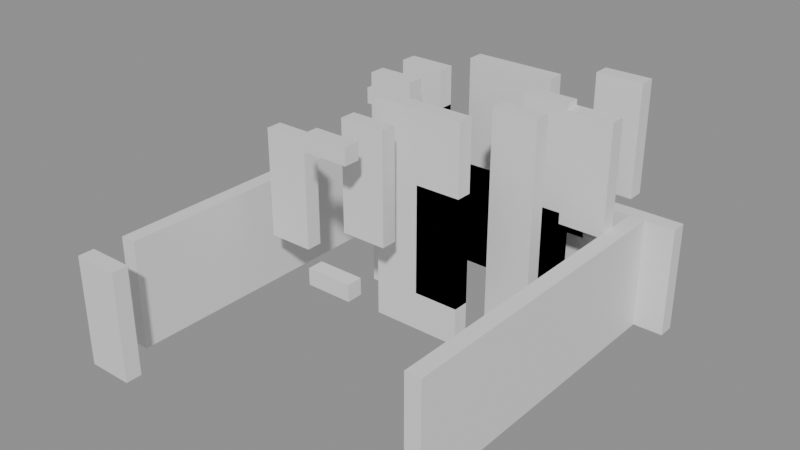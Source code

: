 # Source: building_lego.blend  (saved by Blender 5.0.119; exported with 4.5.12 LTS)
import bpy
from mathutils import Matrix  # noqa: F401  (used for matrix-valued properties, if any)

bpy.ops.wm.read_factory_settings(use_empty=True)
scene = bpy.context.scene
scene.name = 'Scene'

# ---- collections
col_01_paredes_externas = bpy.data.collections.new('01_Paredes_Externas'); scene.collection.children.link(col_01_paredes_externas)
col_02_paredes_internas = bpy.data.collections.new('02_Paredes_Internas'); scene.collection.children.link(col_02_paredes_internas)

# ---- materials (node trees are filled in below, after node groups)
mat_mat_parede_externa = bpy.data.materials.new('Mat_Parede_Externa')
mat_mat_parede_interna = bpy.data.materials.new('Mat_Parede_Interna')

# ---- material node trees
mat_mat_parede_externa.use_nodes = True; mat_mat_parede_externa.node_tree.nodes.clear()
_N = mat_mat_parede_externa.node_tree.nodes; _L = mat_mat_parede_externa.node_tree.links
n0 = _N.new('ShaderNodeBsdfPrincipled'); n0.name = 'BSDF - Pré-fundamentado'; n0.location = (-200, 100)
n1 = _N.new('ShaderNodeOutputMaterial'); n1.name = 'Saída de material'; n1.location = (200, 100)
_L.new(n0.outputs[0], n1.inputs[0])
n1.is_active_output = True
mat_mat_parede_interna.use_nodes = True; mat_mat_parede_interna.node_tree.nodes.clear()
_N = mat_mat_parede_interna.node_tree.nodes; _L = mat_mat_parede_interna.node_tree.links
n0 = _N.new('ShaderNodeBsdfPrincipled'); n0.name = 'BSDF - Pré-fundamentado'; n0.location = (-200, 100)
n1 = _N.new('ShaderNodeOutputMaterial'); n1.name = 'Saída de material'; n1.location = (200, 100)
_L.new(n0.outputs[0], n1.inputs[0])
n1.is_active_output = True

# ---- meshes
me_bloco_stone_wall_4440_2390_z0 = bpy.data.meshes.new('Bloco_stone_wall_4440_2390_z0')
me_bloco_stone_wall_4440_2390_z0.from_pydata([(-0.5, -0.175, -1.2), (0.5, -0.175, -1.2), (0.5, 0.175, -1.2), (-0.5, 0.175, -1.2), (-0.5, -0.175, 1.2), (0.5, -0.175, 1.2), (0.5, 0.175, 1.2), (-0.5, 0.175, 1.2)], [], [(0, 1, 2, 3), (4, 7, 6, 5), (0, 4, 5, 1), (2, 6, 7, 3), (0, 3, 7, 4), (1, 5, 6, 2)])
me_bloco_stone_wall_4440_2390_z0.materials.append(mat_mat_parede_externa)
me_bloco_stone_wall_4440_2390_z0.update()
me_bloco_stone_wall_4441_2398_z0 = bpy.data.meshes.new('Bloco_stone_wall_4441_2398_z0')
me_bloco_stone_wall_4441_2398_z0.from_pydata([(-0.5, -0.175, -1.2), (0.5, -0.175, -1.2), (0.5, 0.175, -1.2), (-0.5, 0.175, -1.2), (-0.5, -0.175, 1.2), (0.5, -0.175, 1.2), (0.5, 0.175, 1.2), (-0.5, 0.175, 1.2)], [], [(0, 1, 2, 3), (4, 7, 6, 5), (0, 4, 5, 1), (2, 6, 7, 3), (0, 3, 7, 4), (1, 5, 6, 2)])
me_bloco_stone_wall_4441_2398_z0.materials.append(mat_mat_parede_externa)
me_bloco_stone_wall_4441_2398_z0.update()
me_bloco_stone_wall_4442_2398_z0 = bpy.data.meshes.new('Bloco_stone_wall_4442_2398_z0')
me_bloco_stone_wall_4442_2398_z0.from_pydata([(-0.5, -0.175, -1.2), (0.5, -0.175, -1.2), (0.5, 0.175, -1.2), (-0.5, 0.175, -1.2), (-0.5, -0.175, 1.2), (0.5, -0.175, 1.2), (0.5, 0.175, 1.2), (-0.5, 0.175, 1.2)], [], [(0, 1, 2, 3), (4, 7, 6, 5), (0, 4, 5, 1), (2, 6, 7, 3), (0, 3, 7, 4), (1, 5, 6, 2)])
me_bloco_stone_wall_4442_2398_z0.materials.append(mat_mat_parede_externa)
me_bloco_stone_wall_4442_2398_z0.update()
me_bloco_stone_wall_4443_2398_z0 = bpy.data.meshes.new('Bloco_stone_wall_4443_2398_z0')
me_bloco_stone_wall_4443_2398_z0.from_pydata([(-0.5, -0.175, -1.2), (0.5, -0.175, -1.2), (0.5, 0.175, -1.2), (-0.5, 0.175, -1.2), (-0.5, -0.175, 1.2), (0.5, -0.175, 1.2), (0.5, 0.175, 1.2), (-0.5, 0.175, 1.2)], [], [(0, 1, 2, 3), (4, 7, 6, 5), (0, 4, 5, 1), (2, 6, 7, 3), (0, 3, 7, 4), (1, 5, 6, 2)])
me_bloco_stone_wall_4443_2398_z0.materials.append(mat_mat_parede_externa)
me_bloco_stone_wall_4443_2398_z0.update()
me_bloco_jungle_wall_4443_2398_z0 = bpy.data.meshes.new('Bloco_jungle_wall_4443_2398_z0')
me_bloco_jungle_wall_4443_2398_z0.from_pydata([(-0.5, -0.175, -1.2), (0.5, -0.175, -1.2), (0.5, 0.175, -1.2), (-0.5, 0.175, -1.2), (-0.5, -0.175, 1.2), (0.5, -0.175, 1.2), (0.5, 0.175, 1.2), (-0.5, 0.175, 1.2)], [], [(0, 1, 2, 3), (4, 7, 6, 5), (0, 4, 5, 1), (2, 6, 7, 3), (0, 3, 7, 4), (1, 5, 6, 2)])
me_bloco_jungle_wall_4443_2398_z0.materials.append(mat_mat_parede_externa)
me_bloco_jungle_wall_4443_2398_z0.update()
me_bloco_jungle_wall_4443_2398_z20 = bpy.data.meshes.new('Bloco_jungle_wall_4443_2398_z20')
me_bloco_jungle_wall_4443_2398_z20.from_pydata([(-0.5, -0.175, -1.2), (0.5, -0.175, -1.2), (0.5, 0.175, -1.2), (-0.5, 0.175, -1.2), (-0.5, -0.175, 1.2), (0.5, -0.175, 1.2), (0.5, 0.175, 1.2), (-0.5, 0.175, 1.2)], [], [(0, 1, 2, 3), (4, 7, 6, 5), (0, 4, 5, 1), (2, 6, 7, 3), (0, 3, 7, 4), (1, 5, 6, 2)])
me_bloco_jungle_wall_4443_2398_z20.materials.append(mat_mat_parede_externa)
me_bloco_jungle_wall_4443_2398_z20.update()
me_bloco_stone_wall_4444_2398_z0 = bpy.data.meshes.new('Bloco_stone_wall_4444_2398_z0')
me_bloco_stone_wall_4444_2398_z0.from_pydata([(-0.5, -0.175, -1.2), (0.5, -0.175, -1.2), (0.5, 0.175, -1.2), (-0.5, 0.175, -1.2), (-0.5, -0.175, 1.2), (0.5, -0.175, 1.2), (0.5, 0.175, 1.2), (-0.5, 0.175, 1.2)], [], [(0, 1, 2, 3), (4, 7, 6, 5), (0, 4, 5, 1), (2, 6, 7, 3), (0, 3, 7, 4), (1, 5, 6, 2)])
me_bloco_stone_wall_4444_2398_z0.materials.append(mat_mat_parede_externa)
me_bloco_stone_wall_4444_2398_z0.update()
me_bloco_jungle_wall_4444_2398_z0 = bpy.data.meshes.new('Bloco_jungle_wall_4444_2398_z0')
me_bloco_jungle_wall_4444_2398_z0.from_pydata([(-0.5, -0.175, -1.2), (0.5, -0.175, -1.2), (0.5, 0.175, -1.2), (-0.5, 0.175, -1.2), (-0.5, -0.175, 1.2), (0.5, -0.175, 1.2), (0.5, 0.175, 1.2), (-0.5, 0.175, 1.2)], [], [(0, 1, 2, 3), (4, 7, 6, 5), (0, 4, 5, 1), (2, 6, 7, 3), (0, 3, 7, 4), (1, 5, 6, 2)])
me_bloco_jungle_wall_4444_2398_z0.materials.append(mat_mat_parede_externa)
me_bloco_jungle_wall_4444_2398_z0.update()
me_bloco_jungle_wall_4444_2398_z20 = bpy.data.meshes.new('Bloco_jungle_wall_4444_2398_z20')
me_bloco_jungle_wall_4444_2398_z20.from_pydata([(-0.5, -0.175, -1.2), (0.5, -0.175, -1.2), (0.5, 0.175, -1.2), (-0.5, 0.175, -1.2), (-0.5, -0.175, 1.2), (0.5, -0.175, 1.2), (0.5, 0.175, 1.2), (-0.5, 0.175, 1.2)], [], [(0, 1, 2, 3), (4, 7, 6, 5), (0, 4, 5, 1), (2, 6, 7, 3), (0, 3, 7, 4), (1, 5, 6, 2)])
me_bloco_jungle_wall_4444_2398_z20.materials.append(mat_mat_parede_externa)
me_bloco_jungle_wall_4444_2398_z20.update()
me_bloco_stone_wall_4445_2398_z0 = bpy.data.meshes.new('Bloco_stone_wall_4445_2398_z0')
me_bloco_stone_wall_4445_2398_z0.from_pydata([(-0.5, -0.175, -1.2), (0.5, -0.175, -1.2), (0.5, 0.175, -1.2), (-0.5, 0.175, -1.2), (-0.5, -0.175, 1.2), (0.5, -0.175, 1.2), (0.5, 0.175, 1.2), (-0.5, 0.175, 1.2)], [], [(0, 1, 2, 3), (4, 7, 6, 5), (0, 4, 5, 1), (2, 6, 7, 3), (0, 3, 7, 4), (1, 5, 6, 2)])
me_bloco_stone_wall_4445_2398_z0.materials.append(mat_mat_parede_externa)
me_bloco_stone_wall_4445_2398_z0.update()
me_bloco_stone_post_4445_2398_z13 = bpy.data.meshes.new('Bloco_stone_post_4445_2398_z13')
me_bloco_stone_post_4445_2398_z13.from_pydata([(-0.5, -0.175, -1.2), (0.5, -0.175, -1.2), (0.5, 0.175, -1.2), (-0.5, 0.175, -1.2), (-0.5, -0.175, 1.2), (0.5, -0.175, 1.2), (0.5, 0.175, 1.2), (-0.5, 0.175, 1.2)], [], [(0, 1, 2, 3), (4, 7, 6, 5), (0, 4, 5, 1), (2, 6, 7, 3), (0, 3, 7, 4), (1, 5, 6, 2)])
me_bloco_stone_post_4445_2398_z13.materials.append(mat_mat_parede_externa)
me_bloco_stone_post_4445_2398_z13.update()
me_bloco_stone_wall_4446_2398_z0 = bpy.data.meshes.new('Bloco_stone_wall_4446_2398_z0')
me_bloco_stone_wall_4446_2398_z0.from_pydata([(-0.5, -0.175, -1.2), (0.5, -0.175, -1.2), (0.5, 0.175, -1.2), (-0.5, 0.175, -1.2), (-0.5, -0.175, 1.2), (0.5, -0.175, 1.2), (0.5, 0.175, 1.2), (-0.5, 0.175, 1.2)], [], [(0, 1, 2, 3), (4, 7, 6, 5), (0, 4, 5, 1), (2, 6, 7, 3), (0, 3, 7, 4), (1, 5, 6, 2)])
me_bloco_stone_wall_4446_2398_z0.materials.append(mat_mat_parede_externa)
me_bloco_stone_wall_4446_2398_z0.update()
me_bloco_stone_arch_4446_2398_z23 = bpy.data.meshes.new('Bloco_stone_arch_4446_2398_z23')
me_bloco_stone_arch_4446_2398_z23.from_pydata([(-0.5, -0.175, -1.2), (0.5, -0.175, -1.2), (0.5, 0.175, -1.2), (-0.5, 0.175, -1.2), (-0.5, -0.175, 1.2), (0.5, -0.175, 1.2), (0.5, 0.175, 1.2), (-0.5, 0.175, 1.2)], [], [(0, 1, 2, 3), (4, 7, 6, 5), (0, 4, 5, 1), (2, 6, 7, 3), (0, 3, 7, 4), (1, 5, 6, 2)])
me_bloco_stone_arch_4446_2398_z23.materials.append(mat_mat_parede_externa)
me_bloco_stone_arch_4446_2398_z23.update()
me_bloco_stone_wall_4447_2398_z0 = bpy.data.meshes.new('Bloco_stone_wall_4447_2398_z0')
me_bloco_stone_wall_4447_2398_z0.from_pydata([(-0.5, -0.175, -1.2), (0.5, -0.175, -1.2), (0.5, 0.175, -1.2), (-0.5, 0.175, -1.2), (-0.5, -0.175, 1.2), (0.5, -0.175, 1.2), (0.5, 0.175, 1.2), (-0.5, 0.175, 1.2)], [], [(0, 1, 2, 3), (4, 7, 6, 5), (0, 4, 5, 1), (2, 6, 7, 3), (0, 3, 7, 4), (1, 5, 6, 2)])
me_bloco_stone_wall_4447_2398_z0.materials.append(mat_mat_parede_externa)
me_bloco_stone_wall_4447_2398_z0.update()
me_bloco_stone_wall_4440_2391_z0 = bpy.data.meshes.new('Bloco_stone_wall_4440_2391_z0')
me_bloco_stone_wall_4440_2391_z0.from_pydata([(-0.175, -0.5, -1.2), (0.175, -0.5, -1.2), (0.175, 0.5, -1.2), (-0.175, 0.5, -1.2), (-0.175, -0.5, 1.2), (0.175, -0.5, 1.2), (0.175, 0.5, 1.2), (-0.175, 0.5, 1.2)], [], [(0, 1, 2, 3), (4, 7, 6, 5), (0, 4, 5, 1), (2, 6, 7, 3), (0, 3, 7, 4), (1, 5, 6, 2)])
me_bloco_stone_wall_4440_2391_z0.materials.append(mat_mat_parede_externa)
me_bloco_stone_wall_4440_2391_z0.update()
me_bloco_stone_wall_4440_2392_z0 = bpy.data.meshes.new('Bloco_stone_wall_4440_2392_z0')
me_bloco_stone_wall_4440_2392_z0.from_pydata([(-0.175, -0.5, -1.2), (0.175, -0.5, -1.2), (0.175, 0.5, -1.2), (-0.175, 0.5, -1.2), (-0.175, -0.5, 1.2), (0.175, -0.5, 1.2), (0.175, 0.5, 1.2), (-0.175, 0.5, 1.2)], [], [(0, 1, 2, 3), (4, 7, 6, 5), (0, 4, 5, 1), (2, 6, 7, 3), (0, 3, 7, 4), (1, 5, 6, 2)])
me_bloco_stone_wall_4440_2392_z0.materials.append(mat_mat_parede_externa)
me_bloco_stone_wall_4440_2392_z0.update()
me_bloco_stone_wall_4440_2393_z0 = bpy.data.meshes.new('Bloco_stone_wall_4440_2393_z0')
me_bloco_stone_wall_4440_2393_z0.from_pydata([(-0.175, -0.5, -1.2), (0.175, -0.5, -1.2), (0.175, 0.5, -1.2), (-0.175, 0.5, -1.2), (-0.175, -0.5, 1.2), (0.175, -0.5, 1.2), (0.175, 0.5, 1.2), (-0.175, 0.5, 1.2)], [], [(0, 1, 2, 3), (4, 7, 6, 5), (0, 4, 5, 1), (2, 6, 7, 3), (0, 3, 7, 4), (1, 5, 6, 2)])
me_bloco_stone_wall_4440_2393_z0.materials.append(mat_mat_parede_externa)
me_bloco_stone_wall_4440_2393_z0.update()
me_bloco_stone_wall_4440_2394_z0 = bpy.data.meshes.new('Bloco_stone_wall_4440_2394_z0')
me_bloco_stone_wall_4440_2394_z0.from_pydata([(-0.175, -0.5, -1.2), (0.175, -0.5, -1.2), (0.175, 0.5, -1.2), (-0.175, 0.5, -1.2), (-0.175, -0.5, 1.2), (0.175, -0.5, 1.2), (0.175, 0.5, 1.2), (-0.175, 0.5, 1.2)], [], [(0, 1, 2, 3), (4, 7, 6, 5), (0, 4, 5, 1), (2, 6, 7, 3), (0, 3, 7, 4), (1, 5, 6, 2)])
me_bloco_stone_wall_4440_2394_z0.materials.append(mat_mat_parede_externa)
me_bloco_stone_wall_4440_2394_z0.update()
me_bloco_stone_wall_4440_2395_z0 = bpy.data.meshes.new('Bloco_stone_wall_4440_2395_z0')
me_bloco_stone_wall_4440_2395_z0.from_pydata([(-0.175, -0.5, -1.2), (0.175, -0.5, -1.2), (0.175, 0.5, -1.2), (-0.175, 0.5, -1.2), (-0.175, -0.5, 1.2), (0.175, -0.5, 1.2), (0.175, 0.5, 1.2), (-0.175, 0.5, 1.2)], [], [(0, 1, 2, 3), (4, 7, 6, 5), (0, 4, 5, 1), (2, 6, 7, 3), (0, 3, 7, 4), (1, 5, 6, 2)])
me_bloco_stone_wall_4440_2395_z0.materials.append(mat_mat_parede_externa)
me_bloco_stone_wall_4440_2395_z0.update()
me_bloco_stone_wall_4440_2396_z0 = bpy.data.meshes.new('Bloco_stone_wall_4440_2396_z0')
me_bloco_stone_wall_4440_2396_z0.from_pydata([(-0.175, -0.5, -1.2), (0.175, -0.5, -1.2), (0.175, 0.5, -1.2), (-0.175, 0.5, -1.2), (-0.175, -0.5, 1.2), (0.175, -0.5, 1.2), (0.175, 0.5, 1.2), (-0.175, 0.5, 1.2)], [], [(0, 1, 2, 3), (4, 7, 6, 5), (0, 4, 5, 1), (2, 6, 7, 3), (0, 3, 7, 4), (1, 5, 6, 2)])
me_bloco_stone_wall_4440_2396_z0.materials.append(mat_mat_parede_externa)
me_bloco_stone_wall_4440_2396_z0.update()
me_bloco_stone_wall_4440_2397_z0 = bpy.data.meshes.new('Bloco_stone_wall_4440_2397_z0')
me_bloco_stone_wall_4440_2397_z0.from_pydata([(-0.175, -0.5, -1.2), (0.175, -0.5, -1.2), (0.175, 0.5, -1.2), (-0.175, 0.5, -1.2), (-0.175, -0.5, 1.2), (0.175, -0.5, 1.2), (0.175, 0.5, 1.2), (-0.175, 0.5, 1.2)], [], [(0, 1, 2, 3), (4, 7, 6, 5), (0, 4, 5, 1), (2, 6, 7, 3), (0, 3, 7, 4), (1, 5, 6, 2)])
me_bloco_stone_wall_4440_2397_z0.materials.append(mat_mat_parede_externa)
me_bloco_stone_wall_4440_2397_z0.update()
me_bloco_stone_wall_4440_2398_z0 = bpy.data.meshes.new('Bloco_stone_wall_4440_2398_z0')
me_bloco_stone_wall_4440_2398_z0.from_pydata([(-0.175, -0.5, -1.2), (0.175, -0.5, -1.2), (0.175, 0.5, -1.2), (-0.175, 0.5, -1.2), (-0.175, -0.5, 1.2), (0.175, -0.5, 1.2), (0.175, 0.5, 1.2), (-0.175, 0.5, 1.2)], [], [(0, 1, 2, 3), (4, 7, 6, 5), (0, 4, 5, 1), (2, 6, 7, 3), (0, 3, 7, 4), (1, 5, 6, 2)])
me_bloco_stone_wall_4440_2398_z0.materials.append(mat_mat_parede_externa)
me_bloco_stone_wall_4440_2398_z0.update()
me_bloco_stone_post_4447_2391_z0 = bpy.data.meshes.new('Bloco_stone_post_4447_2391_z0')
me_bloco_stone_post_4447_2391_z0.from_pydata([(-0.175, -0.5, -1.2), (0.175, -0.5, -1.2), (0.175, 0.5, -1.2), (-0.175, 0.5, -1.2), (-0.175, -0.5, 1.2), (0.175, -0.5, 1.2), (0.175, 0.5, 1.2), (-0.175, 0.5, 1.2)], [], [(0, 1, 2, 3), (4, 7, 6, 5), (0, 4, 5, 1), (2, 6, 7, 3), (0, 3, 7, 4), (1, 5, 6, 2)])
me_bloco_stone_post_4447_2391_z0.materials.append(mat_mat_parede_externa)
me_bloco_stone_post_4447_2391_z0.update()
me_bloco_stone_wall_4447_2392_z0 = bpy.data.meshes.new('Bloco_stone_wall_4447_2392_z0')
me_bloco_stone_wall_4447_2392_z0.from_pydata([(-0.175, -0.5, -1.2), (0.175, -0.5, -1.2), (0.175, 0.5, -1.2), (-0.175, 0.5, -1.2), (-0.175, -0.5, 1.2), (0.175, -0.5, 1.2), (0.175, 0.5, 1.2), (-0.175, 0.5, 1.2)], [], [(0, 1, 2, 3), (4, 7, 6, 5), (0, 4, 5, 1), (2, 6, 7, 3), (0, 3, 7, 4), (1, 5, 6, 2)])
me_bloco_stone_wall_4447_2392_z0.materials.append(mat_mat_parede_externa)
me_bloco_stone_wall_4447_2392_z0.update()
me_bloco_stone_wall_4447_2393_z0 = bpy.data.meshes.new('Bloco_stone_wall_4447_2393_z0')
me_bloco_stone_wall_4447_2393_z0.from_pydata([(-0.175, -0.5, -1.2), (0.175, -0.5, -1.2), (0.175, 0.5, -1.2), (-0.175, 0.5, -1.2), (-0.175, -0.5, 1.2), (0.175, -0.5, 1.2), (0.175, 0.5, 1.2), (-0.175, 0.5, 1.2)], [], [(0, 1, 2, 3), (4, 7, 6, 5), (0, 4, 5, 1), (2, 6, 7, 3), (0, 3, 7, 4), (1, 5, 6, 2)])
me_bloco_stone_wall_4447_2393_z0.materials.append(mat_mat_parede_externa)
me_bloco_stone_wall_4447_2393_z0.update()
me_bloco_stone_wall_4447_2394_z0 = bpy.data.meshes.new('Bloco_stone_wall_4447_2394_z0')
me_bloco_stone_wall_4447_2394_z0.from_pydata([(-0.175, -0.5, -1.2), (0.175, -0.5, -1.2), (0.175, 0.5, -1.2), (-0.175, 0.5, -1.2), (-0.175, -0.5, 1.2), (0.175, -0.5, 1.2), (0.175, 0.5, 1.2), (-0.175, 0.5, 1.2)], [], [(0, 1, 2, 3), (4, 7, 6, 5), (0, 4, 5, 1), (2, 6, 7, 3), (0, 3, 7, 4), (1, 5, 6, 2)])
me_bloco_stone_wall_4447_2394_z0.materials.append(mat_mat_parede_externa)
me_bloco_stone_wall_4447_2394_z0.update()
me_bloco_stone_wall_4447_2395_z0 = bpy.data.meshes.new('Bloco_stone_wall_4447_2395_z0')
me_bloco_stone_wall_4447_2395_z0.from_pydata([(-0.175, -0.5, -1.2), (0.175, -0.5, -1.2), (0.175, 0.5, -1.2), (-0.175, 0.5, -1.2), (-0.175, -0.5, 1.2), (0.175, -0.5, 1.2), (0.175, 0.5, 1.2), (-0.175, 0.5, 1.2)], [], [(0, 1, 2, 3), (4, 7, 6, 5), (0, 4, 5, 1), (2, 6, 7, 3), (0, 3, 7, 4), (1, 5, 6, 2)])
me_bloco_stone_wall_4447_2395_z0.materials.append(mat_mat_parede_externa)
me_bloco_stone_wall_4447_2395_z0.update()
me_bloco_stone_wall_4447_2396_z0 = bpy.data.meshes.new('Bloco_stone_wall_4447_2396_z0')
me_bloco_stone_wall_4447_2396_z0.from_pydata([(-0.175, -0.5, -1.2), (0.175, -0.5, -1.2), (0.175, 0.5, -1.2), (-0.175, 0.5, -1.2), (-0.175, -0.5, 1.2), (0.175, -0.5, 1.2), (0.175, 0.5, 1.2), (-0.175, 0.5, 1.2)], [], [(0, 1, 2, 3), (4, 7, 6, 5), (0, 4, 5, 1), (2, 6, 7, 3), (0, 3, 7, 4), (1, 5, 6, 2)])
me_bloco_stone_wall_4447_2396_z0.materials.append(mat_mat_parede_externa)
me_bloco_stone_wall_4447_2396_z0.update()
me_bloco_stone_wall_4447_2397_z0 = bpy.data.meshes.new('Bloco_stone_wall_4447_2397_z0')
me_bloco_stone_wall_4447_2397_z0.from_pydata([(-0.175, -0.5, -1.2), (0.175, -0.5, -1.2), (0.175, 0.5, -1.2), (-0.175, 0.5, -1.2), (-0.175, -0.5, 1.2), (0.175, -0.5, 1.2), (0.175, 0.5, 1.2), (-0.175, 0.5, 1.2)], [], [(0, 1, 2, 3), (4, 7, 6, 5), (0, 4, 5, 1), (2, 6, 7, 3), (0, 3, 7, 4), (1, 5, 6, 2)])
me_bloco_stone_wall_4447_2397_z0.materials.append(mat_mat_parede_externa)
me_bloco_stone_wall_4447_2397_z0.update()
me_bloco_stone_arch_4443_2393_z13 = bpy.data.meshes.new('Bloco_stone_arch_4443_2393_z13')
me_bloco_stone_arch_4443_2393_z13.from_pydata([(-0.5, -0.175, -0.18), (0.5, -0.175, -0.18), (0.5, 0.175, -0.18), (-0.5, 0.175, -0.18), (-0.5, -0.175, 0.18), (0.5, -0.175, 0.18), (0.5, 0.175, 0.18), (-0.5, 0.175, 0.18)], [], [(0, 1, 2, 3), (4, 7, 6, 5), (0, 4, 5, 1), (2, 6, 7, 3), (0, 3, 7, 4), (1, 5, 6, 2)])
me_bloco_stone_arch_4443_2393_z13.materials.append(mat_mat_parede_interna)
me_bloco_stone_arch_4443_2393_z13.update()
me_bloco_stone_arch_4443_2393_z36 = bpy.data.meshes.new('Bloco_stone_arch_4443_2393_z36')
me_bloco_stone_arch_4443_2393_z36.from_pydata([(-0.5, -0.175, -0.18), (0.5, -0.175, -0.18), (0.5, 0.175, -0.18), (-0.5, 0.175, -0.18), (-0.5, -0.175, 0.18), (0.5, -0.175, 0.18), (0.5, 0.175, 0.18), (-0.5, 0.175, 0.18)], [], [(0, 1, 2, 3), (4, 7, 6, 5), (0, 4, 5, 1), (2, 6, 7, 3), (0, 3, 7, 4), (1, 5, 6, 2)])
me_bloco_stone_arch_4443_2393_z36.materials.append(mat_mat_parede_interna)
me_bloco_stone_arch_4443_2393_z36.update()
me_bloco_stone_arch_4441_2394_z13 = bpy.data.meshes.new('Bloco_stone_arch_4441_2394_z13')
me_bloco_stone_arch_4441_2394_z13.from_pydata([(-0.5, -0.175, -1.2), (0.5, -0.175, -1.2), (0.5, 0.175, -1.2), (-0.5, 0.175, -1.2), (-0.5, -0.175, 1.2), (0.5, -0.175, 1.2), (0.5, 0.175, 1.2), (-0.5, 0.175, 1.2)], [], [(0, 1, 2, 3), (4, 7, 6, 5), (0, 4, 5, 1), (2, 6, 7, 3), (0, 3, 7, 4), (1, 5, 6, 2)])
me_bloco_stone_arch_4441_2394_z13.materials.append(mat_mat_parede_interna)
me_bloco_stone_arch_4441_2394_z13.update()
me_bloco_stone_arch_4443_2394_z19 = bpy.data.meshes.new('Bloco_stone_arch_4443_2394_z19')
me_bloco_stone_arch_4443_2394_z19.from_pydata([(-0.5, -0.175, -1.2), (0.5, -0.175, -1.2), (0.5, 0.175, -1.2), (-0.5, 0.175, -1.2), (-0.5, -0.175, 1.2), (0.5, -0.175, 1.2), (0.5, 0.175, 1.2), (-0.5, 0.175, 1.2)], [], [(0, 1, 2, 3), (4, 7, 6, 5), (0, 4, 5, 1), (2, 6, 7, 3), (0, 3, 7, 4), (1, 5, 6, 2)])
me_bloco_stone_arch_4443_2394_z19.materials.append(mat_mat_parede_interna)
me_bloco_stone_arch_4443_2394_z19.update()
me_bloco_jungle_wall_4443_2395_z0 = bpy.data.meshes.new('Bloco_jungle_wall_4443_2395_z0')
me_bloco_jungle_wall_4443_2395_z0.from_pydata([(-0.5, -0.175, -1.2), (0.5, -0.175, -1.2), (0.5, 0.175, -1.2), (-0.5, 0.175, -1.2), (-0.5, -0.175, 1.2), (0.5, -0.175, 1.2), (0.5, 0.175, 1.2), (-0.5, 0.175, 1.2)], [], [(0, 1, 2, 3), (4, 7, 6, 5), (0, 4, 5, 1), (2, 6, 7, 3), (0, 3, 7, 4), (1, 5, 6, 2)])
me_bloco_jungle_wall_4443_2395_z0.materials.append(mat_mat_parede_interna)
me_bloco_jungle_wall_4443_2395_z0.update()
me_bloco_jungle_wall_4443_2395_z20 = bpy.data.meshes.new('Bloco_jungle_wall_4443_2395_z20')
me_bloco_jungle_wall_4443_2395_z20.from_pydata([(-0.5, -0.175, -1.2), (0.5, -0.175, -1.2), (0.5, 0.175, -1.2), (-0.5, 0.175, -1.2), (-0.5, -0.175, 1.2), (0.5, -0.175, 1.2), (0.5, 0.175, 1.2), (-0.5, 0.175, 1.2)], [], [(0, 1, 2, 3), (4, 7, 6, 5), (0, 4, 5, 1), (2, 6, 7, 3), (0, 3, 7, 4), (1, 5, 6, 2)])
me_bloco_jungle_wall_4443_2395_z20.materials.append(mat_mat_parede_interna)
me_bloco_jungle_wall_4443_2395_z20.update()
me_bloco_jungle_wall_4444_2395_z0 = bpy.data.meshes.new('Bloco_jungle_wall_4444_2395_z0')
me_bloco_jungle_wall_4444_2395_z0.from_pydata([(-0.5, -0.175, -1.2), (0.5, -0.175, -1.2), (0.5, 0.175, -1.2), (-0.5, 0.175, -1.2), (-0.5, -0.175, 1.2), (0.5, -0.175, 1.2), (0.5, 0.175, 1.2), (-0.5, 0.175, 1.2)], [], [(0, 1, 2, 3), (4, 7, 6, 5), (0, 4, 5, 1), (2, 6, 7, 3), (0, 3, 7, 4), (1, 5, 6, 2)])
me_bloco_jungle_wall_4444_2395_z0.materials.append(mat_mat_parede_interna)
me_bloco_jungle_wall_4444_2395_z0.update()
me_bloco_stone_arch_4444_2395_z7 = bpy.data.meshes.new('Bloco_stone_arch_4444_2395_z7')
me_bloco_stone_arch_4444_2395_z7.from_pydata([(-0.5, -0.175, -1.2), (0.5, -0.175, -1.2), (0.5, 0.175, -1.2), (-0.5, 0.175, -1.2), (-0.5, -0.175, 1.2), (0.5, -0.175, 1.2), (0.5, 0.175, 1.2), (-0.5, 0.175, 1.2)], [], [(0, 1, 2, 3), (4, 7, 6, 5), (0, 4, 5, 1), (2, 6, 7, 3), (0, 3, 7, 4), (1, 5, 6, 2)])
me_bloco_stone_arch_4444_2395_z7.materials.append(mat_mat_parede_interna)
me_bloco_stone_arch_4444_2395_z7.update()
me_bloco_jungle_wall_4444_2395_z20 = bpy.data.meshes.new('Bloco_jungle_wall_4444_2395_z20')
me_bloco_jungle_wall_4444_2395_z20.from_pydata([(-0.5, -0.175, -1.2), (0.5, -0.175, -1.2), (0.5, 0.175, -1.2), (-0.5, 0.175, -1.2), (-0.5, -0.175, 1.2), (0.5, -0.175, 1.2), (0.5, 0.175, 1.2), (-0.5, 0.175, 1.2)], [], [(0, 1, 2, 3), (4, 7, 6, 5), (0, 4, 5, 1), (2, 6, 7, 3), (0, 3, 7, 4), (1, 5, 6, 2)])
me_bloco_jungle_wall_4444_2395_z20.materials.append(mat_mat_parede_interna)
me_bloco_jungle_wall_4444_2395_z20.update()
me_bloco_jungle_wall_4442_2396_z0 = bpy.data.meshes.new('Bloco_jungle_wall_4442_2396_z0')
me_bloco_jungle_wall_4442_2396_z0.from_pydata([(-0.5, -0.175, -1.2), (0.5, -0.175, -1.2), (0.5, 0.175, -1.2), (-0.5, 0.175, -1.2), (-0.5, -0.175, 1.2), (0.5, -0.175, 1.2), (0.5, 0.175, 1.2), (-0.5, 0.175, 1.2)], [], [(0, 1, 2, 3), (4, 7, 6, 5), (0, 4, 5, 1), (2, 6, 7, 3), (0, 3, 7, 4), (1, 5, 6, 2)])
me_bloco_jungle_wall_4442_2396_z0.materials.append(mat_mat_parede_interna)
me_bloco_jungle_wall_4442_2396_z0.update()
me_bloco_jungle_wall_4442_2396_z20 = bpy.data.meshes.new('Bloco_jungle_wall_4442_2396_z20')
me_bloco_jungle_wall_4442_2396_z20.from_pydata([(-0.5, -0.175, -1.2), (0.5, -0.175, -1.2), (0.5, 0.175, -1.2), (-0.5, 0.175, -1.2), (-0.5, -0.175, 1.2), (0.5, -0.175, 1.2), (0.5, 0.175, 1.2), (-0.5, 0.175, 1.2)], [], [(0, 1, 2, 3), (4, 7, 6, 5), (0, 4, 5, 1), (2, 6, 7, 3), (0, 3, 7, 4), (1, 5, 6, 2)])
me_bloco_jungle_wall_4442_2396_z20.materials.append(mat_mat_parede_interna)
me_bloco_jungle_wall_4442_2396_z20.update()
me_bloco_jungle_wall_4445_2396_z0 = bpy.data.meshes.new('Bloco_jungle_wall_4445_2396_z0')
me_bloco_jungle_wall_4445_2396_z0.from_pydata([(-0.5, -0.175, -1.2), (0.5, -0.175, -1.2), (0.5, 0.175, -1.2), (-0.5, 0.175, -1.2), (-0.5, -0.175, 1.2), (0.5, -0.175, 1.2), (0.5, 0.175, 1.2), (-0.5, 0.175, 1.2)], [], [(0, 1, 2, 3), (4, 7, 6, 5), (0, 4, 5, 1), (2, 6, 7, 3), (0, 3, 7, 4), (1, 5, 6, 2)])
me_bloco_jungle_wall_4445_2396_z0.materials.append(mat_mat_parede_interna)
me_bloco_jungle_wall_4445_2396_z0.update()
me_bloco_jungle_wall_4445_2396_z20 = bpy.data.meshes.new('Bloco_jungle_wall_4445_2396_z20')
me_bloco_jungle_wall_4445_2396_z20.from_pydata([(-0.5, -0.175, -1.2), (0.5, -0.175, -1.2), (0.5, 0.175, -1.2), (-0.5, 0.175, -1.2), (-0.5, -0.175, 1.2), (0.5, -0.175, 1.2), (0.5, 0.175, 1.2), (-0.5, 0.175, 1.2)], [], [(0, 1, 2, 3), (4, 7, 6, 5), (0, 4, 5, 1), (2, 6, 7, 3), (0, 3, 7, 4), (1, 5, 6, 2)])
me_bloco_jungle_wall_4445_2396_z20.materials.append(mat_mat_parede_interna)
me_bloco_jungle_wall_4445_2396_z20.update()
me_bloco_stone_arch_4441_2397_z30 = bpy.data.meshes.new('Bloco_stone_arch_4441_2397_z30')
me_bloco_stone_arch_4441_2397_z30.from_pydata([(-0.5, -0.175, -0.18), (0.5, -0.175, -0.18), (0.5, 0.175, -0.18), (-0.5, 0.175, -0.18), (-0.5, -0.175, 0.18), (0.5, -0.175, 0.18), (0.5, 0.175, 0.18), (-0.5, 0.175, 0.18)], [], [(0, 1, 2, 3), (4, 7, 6, 5), (0, 4, 5, 1), (2, 6, 7, 3), (0, 3, 7, 4), (1, 5, 6, 2)])
me_bloco_stone_arch_4441_2397_z30.materials.append(mat_mat_parede_interna)
me_bloco_stone_arch_4441_2397_z30.update()
me_bloco_jungle_wall_4442_2397_z0 = bpy.data.meshes.new('Bloco_jungle_wall_4442_2397_z0')
me_bloco_jungle_wall_4442_2397_z0.from_pydata([(-0.5, -0.175, -1.2), (0.5, -0.175, -1.2), (0.5, 0.175, -1.2), (-0.5, 0.175, -1.2), (-0.5, -0.175, 1.2), (0.5, -0.175, 1.2), (0.5, 0.175, 1.2), (-0.5, 0.175, 1.2)], [], [(0, 1, 2, 3), (4, 7, 6, 5), (0, 4, 5, 1), (2, 6, 7, 3), (0, 3, 7, 4), (1, 5, 6, 2)])
me_bloco_jungle_wall_4442_2397_z0.materials.append(mat_mat_parede_interna)
me_bloco_jungle_wall_4442_2397_z0.update()
me_bloco_stone_arch_4442_2397_z13 = bpy.data.meshes.new('Bloco_stone_arch_4442_2397_z13')
me_bloco_stone_arch_4442_2397_z13.from_pydata([(-0.5, -0.175, -1.2), (0.5, -0.175, -1.2), (0.5, 0.175, -1.2), (-0.5, 0.175, -1.2), (-0.5, -0.175, 1.2), (0.5, -0.175, 1.2), (0.5, 0.175, 1.2), (-0.5, 0.175, 1.2)], [], [(0, 1, 2, 3), (4, 7, 6, 5), (0, 4, 5, 1), (2, 6, 7, 3), (0, 3, 7, 4), (1, 5, 6, 2)])
me_bloco_stone_arch_4442_2397_z13.materials.append(mat_mat_parede_interna)
me_bloco_stone_arch_4442_2397_z13.update()
me_bloco_jungle_wall_4442_2397_z20 = bpy.data.meshes.new('Bloco_jungle_wall_4442_2397_z20')
me_bloco_jungle_wall_4442_2397_z20.from_pydata([(-0.5, -0.175, -1.2), (0.5, -0.175, -1.2), (0.5, 0.175, -1.2), (-0.5, 0.175, -1.2), (-0.5, -0.175, 1.2), (0.5, -0.175, 1.2), (0.5, 0.175, 1.2), (-0.5, 0.175, 1.2)], [], [(0, 1, 2, 3), (4, 7, 6, 5), (0, 4, 5, 1), (2, 6, 7, 3), (0, 3, 7, 4), (1, 5, 6, 2)])
me_bloco_jungle_wall_4442_2397_z20.materials.append(mat_mat_parede_interna)
me_bloco_jungle_wall_4442_2397_z20.update()
me_bloco_jungle_wall_4445_2397_z0 = bpy.data.meshes.new('Bloco_jungle_wall_4445_2397_z0')
me_bloco_jungle_wall_4445_2397_z0.from_pydata([(-0.5, -0.175, -1.2), (0.5, -0.175, -1.2), (0.5, 0.175, -1.2), (-0.5, 0.175, -1.2), (-0.5, -0.175, 1.2), (0.5, -0.175, 1.2), (0.5, 0.175, 1.2), (-0.5, 0.175, 1.2)], [], [(0, 1, 2, 3), (4, 7, 6, 5), (0, 4, 5, 1), (2, 6, 7, 3), (0, 3, 7, 4), (1, 5, 6, 2)])
me_bloco_jungle_wall_4445_2397_z0.materials.append(mat_mat_parede_interna)
me_bloco_jungle_wall_4445_2397_z0.update()
me_bloco_stone_arch_4445_2397_z1 = bpy.data.meshes.new('Bloco_stone_arch_4445_2397_z1')
me_bloco_stone_arch_4445_2397_z1.from_pydata([(-0.5, -0.175, -1.2), (0.5, -0.175, -1.2), (0.5, 0.175, -1.2), (-0.5, 0.175, -1.2), (-0.5, -0.175, 1.2), (0.5, -0.175, 1.2), (0.5, 0.175, 1.2), (-0.5, 0.175, 1.2)], [], [(0, 1, 2, 3), (4, 7, 6, 5), (0, 4, 5, 1), (2, 6, 7, 3), (0, 3, 7, 4), (1, 5, 6, 2)])
me_bloco_stone_arch_4445_2397_z1.materials.append(mat_mat_parede_interna)
me_bloco_stone_arch_4445_2397_z1.update()
me_bloco_jungle_wall_4445_2397_z20 = bpy.data.meshes.new('Bloco_jungle_wall_4445_2397_z20')
me_bloco_jungle_wall_4445_2397_z20.from_pydata([(-0.5, -0.175, -1.2), (0.5, -0.175, -1.2), (0.5, 0.175, -1.2), (-0.5, 0.175, -1.2), (-0.5, -0.175, 1.2), (0.5, -0.175, 1.2), (0.5, 0.175, 1.2), (-0.5, 0.175, 1.2)], [], [(0, 1, 2, 3), (4, 7, 6, 5), (0, 4, 5, 1), (2, 6, 7, 3), (0, 3, 7, 4), (1, 5, 6, 2)])
me_bloco_jungle_wall_4445_2397_z20.materials.append(mat_mat_parede_interna)
me_bloco_jungle_wall_4445_2397_z20.update()
me_bloco_stone_post_4446_2397_z19 = bpy.data.meshes.new('Bloco_stone_post_4446_2397_z19')
me_bloco_stone_post_4446_2397_z19.from_pydata([(-0.5, -0.175, -1.2), (0.5, -0.175, -1.2), (0.5, 0.175, -1.2), (-0.5, 0.175, -1.2), (-0.5, -0.175, 1.2), (0.5, -0.175, 1.2), (0.5, 0.175, 1.2), (-0.5, 0.175, 1.2)], [], [(0, 1, 2, 3), (4, 7, 6, 5), (0, 4, 5, 1), (2, 6, 7, 3), (0, 3, 7, 4), (1, 5, 6, 2)])
me_bloco_stone_post_4446_2397_z19.materials.append(mat_mat_parede_interna)
me_bloco_stone_post_4446_2397_z19.update()

# ---- objects
ob_parede_externa_norte_y2390_x4440_4440 = bpy.data.objects.new('Parede_Externa_Norte_Y2390_X4440_4440', None)
ob_bloco_stone_wall_4440_2390_z0 = bpy.data.objects.new('Bloco_stone_wall_4440_2390_z0', me_bloco_stone_wall_4440_2390_z0)
ob_parede_externa_sul_y2398_x4441_4447 = bpy.data.objects.new('Parede_Externa_Sul_Y2398_X4441_4447', None)
ob_bloco_stone_wall_4441_2398_z0 = bpy.data.objects.new('Bloco_stone_wall_4441_2398_z0', me_bloco_stone_wall_4441_2398_z0)
ob_bloco_stone_wall_4442_2398_z0 = bpy.data.objects.new('Bloco_stone_wall_4442_2398_z0', me_bloco_stone_wall_4442_2398_z0)
ob_bloco_stone_wall_4443_2398_z0 = bpy.data.objects.new('Bloco_stone_wall_4443_2398_z0', me_bloco_stone_wall_4443_2398_z0)
ob_bloco_jungle_wall_4443_2398_z0 = bpy.data.objects.new('Bloco_jungle_wall_4443_2398_z0', me_bloco_jungle_wall_4443_2398_z0)
ob_bloco_jungle_wall_4443_2398_z20 = bpy.data.objects.new('Bloco_jungle_wall_4443_2398_z20', me_bloco_jungle_wall_4443_2398_z20)
ob_bloco_stone_wall_4444_2398_z0 = bpy.data.objects.new('Bloco_stone_wall_4444_2398_z0', me_bloco_stone_wall_4444_2398_z0)
ob_bloco_jungle_wall_4444_2398_z0 = bpy.data.objects.new('Bloco_jungle_wall_4444_2398_z0', me_bloco_jungle_wall_4444_2398_z0)
ob_bloco_jungle_wall_4444_2398_z20 = bpy.data.objects.new('Bloco_jungle_wall_4444_2398_z20', me_bloco_jungle_wall_4444_2398_z20)
ob_bloco_stone_wall_4445_2398_z0 = bpy.data.objects.new('Bloco_stone_wall_4445_2398_z0', me_bloco_stone_wall_4445_2398_z0)
ob_bloco_stone_post_4445_2398_z13 = bpy.data.objects.new('Bloco_stone_post_4445_2398_z13', me_bloco_stone_post_4445_2398_z13)
ob_bloco_stone_wall_4446_2398_z0 = bpy.data.objects.new('Bloco_stone_wall_4446_2398_z0', me_bloco_stone_wall_4446_2398_z0)
ob_bloco_stone_arch_4446_2398_z23 = bpy.data.objects.new('Bloco_stone_arch_4446_2398_z23', me_bloco_stone_arch_4446_2398_z23)
ob_bloco_stone_wall_4447_2398_z0 = bpy.data.objects.new('Bloco_stone_wall_4447_2398_z0', me_bloco_stone_wall_4447_2398_z0)
ob_parede_externa_oeste_x4440_y2391_2398 = bpy.data.objects.new('Parede_Externa_Oeste_X4440_Y2391_2398', None)
ob_bloco_stone_wall_4440_2391_z0 = bpy.data.objects.new('Bloco_stone_wall_4440_2391_z0', me_bloco_stone_wall_4440_2391_z0)
ob_bloco_stone_wall_4440_2392_z0 = bpy.data.objects.new('Bloco_stone_wall_4440_2392_z0', me_bloco_stone_wall_4440_2392_z0)
ob_bloco_stone_wall_4440_2393_z0 = bpy.data.objects.new('Bloco_stone_wall_4440_2393_z0', me_bloco_stone_wall_4440_2393_z0)
ob_bloco_stone_wall_4440_2394_z0 = bpy.data.objects.new('Bloco_stone_wall_4440_2394_z0', me_bloco_stone_wall_4440_2394_z0)
ob_bloco_stone_wall_4440_2395_z0 = bpy.data.objects.new('Bloco_stone_wall_4440_2395_z0', me_bloco_stone_wall_4440_2395_z0)
ob_bloco_stone_wall_4440_2396_z0 = bpy.data.objects.new('Bloco_stone_wall_4440_2396_z0', me_bloco_stone_wall_4440_2396_z0)
ob_bloco_stone_wall_4440_2397_z0 = bpy.data.objects.new('Bloco_stone_wall_4440_2397_z0', me_bloco_stone_wall_4440_2397_z0)
ob_bloco_stone_wall_4440_2398_z0 = bpy.data.objects.new('Bloco_stone_wall_4440_2398_z0', me_bloco_stone_wall_4440_2398_z0)
ob_parede_externa_leste_x4447_y2391_2397 = bpy.data.objects.new('Parede_Externa_Leste_X4447_Y2391_2397', None)
ob_bloco_stone_post_4447_2391_z0 = bpy.data.objects.new('Bloco_stone_post_4447_2391_z0', me_bloco_stone_post_4447_2391_z0)
ob_bloco_stone_wall_4447_2392_z0 = bpy.data.objects.new('Bloco_stone_wall_4447_2392_z0', me_bloco_stone_wall_4447_2392_z0)
ob_bloco_stone_wall_4447_2393_z0 = bpy.data.objects.new('Bloco_stone_wall_4447_2393_z0', me_bloco_stone_wall_4447_2393_z0)
ob_bloco_stone_wall_4447_2394_z0 = bpy.data.objects.new('Bloco_stone_wall_4447_2394_z0', me_bloco_stone_wall_4447_2394_z0)
ob_bloco_stone_wall_4447_2395_z0 = bpy.data.objects.new('Bloco_stone_wall_4447_2395_z0', me_bloco_stone_wall_4447_2395_z0)
ob_bloco_stone_wall_4447_2396_z0 = bpy.data.objects.new('Bloco_stone_wall_4447_2396_z0', me_bloco_stone_wall_4447_2396_z0)
ob_bloco_stone_wall_4447_2397_z0 = bpy.data.objects.new('Bloco_stone_wall_4447_2397_z0', me_bloco_stone_wall_4447_2397_z0)
ob_parede_interna_ew_02_y2393_x4443_4443 = bpy.data.objects.new('Parede_Interna_EW_02_Y2393_X4443_4443', None)
ob_bloco_stone_arch_4443_2393_z13 = bpy.data.objects.new('Bloco_stone_arch_4443_2393_z13', me_bloco_stone_arch_4443_2393_z13)
ob_bloco_stone_arch_4443_2393_z36 = bpy.data.objects.new('Bloco_stone_arch_4443_2393_z36', me_bloco_stone_arch_4443_2393_z36)
ob_parede_interna_ew_03_y2394_x4441_4443 = bpy.data.objects.new('Parede_Interna_EW_03_Y2394_X4441_4443', None)
ob_bloco_stone_arch_4441_2394_z13 = bpy.data.objects.new('Bloco_stone_arch_4441_2394_z13', me_bloco_stone_arch_4441_2394_z13)
ob_bloco_stone_arch_4443_2394_z19 = bpy.data.objects.new('Bloco_stone_arch_4443_2394_z19', me_bloco_stone_arch_4443_2394_z19)
ob_parede_interna_ew_04_y2395_x4443_4444 = bpy.data.objects.new('Parede_Interna_EW_04_Y2395_X4443_4444', None)
ob_bloco_jungle_wall_4443_2395_z0 = bpy.data.objects.new('Bloco_jungle_wall_4443_2395_z0', me_bloco_jungle_wall_4443_2395_z0)
ob_bloco_jungle_wall_4443_2395_z20 = bpy.data.objects.new('Bloco_jungle_wall_4443_2395_z20', me_bloco_jungle_wall_4443_2395_z20)
ob_bloco_jungle_wall_4444_2395_z0 = bpy.data.objects.new('Bloco_jungle_wall_4444_2395_z0', me_bloco_jungle_wall_4444_2395_z0)
ob_bloco_stone_arch_4444_2395_z7 = bpy.data.objects.new('Bloco_stone_arch_4444_2395_z7', me_bloco_stone_arch_4444_2395_z7)
ob_bloco_jungle_wall_4444_2395_z20 = bpy.data.objects.new('Bloco_jungle_wall_4444_2395_z20', me_bloco_jungle_wall_4444_2395_z20)
ob_parede_interna_ew_05_y2396_x4442_4442 = bpy.data.objects.new('Parede_Interna_EW_05_Y2396_X4442_4442', None)
ob_bloco_jungle_wall_4442_2396_z0 = bpy.data.objects.new('Bloco_jungle_wall_4442_2396_z0', me_bloco_jungle_wall_4442_2396_z0)
ob_bloco_jungle_wall_4442_2396_z20 = bpy.data.objects.new('Bloco_jungle_wall_4442_2396_z20', me_bloco_jungle_wall_4442_2396_z20)
ob_parede_interna_ew_06_y2396_x4445_4445 = bpy.data.objects.new('Parede_Interna_EW_06_Y2396_X4445_4445', None)
ob_bloco_jungle_wall_4445_2396_z0 = bpy.data.objects.new('Bloco_jungle_wall_4445_2396_z0', me_bloco_jungle_wall_4445_2396_z0)
ob_bloco_jungle_wall_4445_2396_z20 = bpy.data.objects.new('Bloco_jungle_wall_4445_2396_z20', me_bloco_jungle_wall_4445_2396_z20)
ob_parede_interna_ew_07_y2397_x4441_4442 = bpy.data.objects.new('Parede_Interna_EW_07_Y2397_X4441_4442', None)
ob_bloco_stone_arch_4441_2397_z30 = bpy.data.objects.new('Bloco_stone_arch_4441_2397_z30', me_bloco_stone_arch_4441_2397_z30)
ob_bloco_jungle_wall_4442_2397_z0 = bpy.data.objects.new('Bloco_jungle_wall_4442_2397_z0', me_bloco_jungle_wall_4442_2397_z0)
ob_bloco_stone_arch_4442_2397_z13 = bpy.data.objects.new('Bloco_stone_arch_4442_2397_z13', me_bloco_stone_arch_4442_2397_z13)
ob_bloco_jungle_wall_4442_2397_z20 = bpy.data.objects.new('Bloco_jungle_wall_4442_2397_z20', me_bloco_jungle_wall_4442_2397_z20)
ob_parede_interna_ew_08_y2397_x4445_4446 = bpy.data.objects.new('Parede_Interna_EW_08_Y2397_X4445_4446', None)
ob_bloco_jungle_wall_4445_2397_z0 = bpy.data.objects.new('Bloco_jungle_wall_4445_2397_z0', me_bloco_jungle_wall_4445_2397_z0)
ob_bloco_stone_arch_4445_2397_z1 = bpy.data.objects.new('Bloco_stone_arch_4445_2397_z1', me_bloco_stone_arch_4445_2397_z1)
ob_bloco_jungle_wall_4445_2397_z20 = bpy.data.objects.new('Bloco_jungle_wall_4445_2397_z20', me_bloco_jungle_wall_4445_2397_z20)
ob_bloco_stone_post_4446_2397_z19 = bpy.data.objects.new('Bloco_stone_post_4446_2397_z19', me_bloco_stone_post_4446_2397_z19)

# ---- transforms, parenting, visibility, modifiers, constraints
ob_parede_externa_norte_y2390_x4440_4440.location = (-3.5, -4.0, 0.0)
ob_parede_externa_norte_y2390_x4440_4440.empty_display_type = 'CUBE'
ob_bloco_stone_wall_4440_2390_z0.parent = ob_parede_externa_norte_y2390_x4440_4440
ob_bloco_stone_wall_4440_2390_z0.matrix_parent_inverse = Matrix(((1.0, -0.0, 0.0, 3.5), (-0.0, 1.0, -0.0, 4.0), (0.0, -0.0, 1.0, -0.0), (-0.0, 0.0, -0.0, 1.0)))
ob_bloco_stone_wall_4440_2390_z0.location = (-3.5, -4.325, 1.2)
ob_parede_externa_sul_y2398_x4441_4447.location = (0.5, 4.0, 0.0)
ob_parede_externa_sul_y2398_x4441_4447.empty_display_type = 'CUBE'
ob_bloco_stone_wall_4441_2398_z0.parent = ob_parede_externa_sul_y2398_x4441_4447
ob_bloco_stone_wall_4441_2398_z0.matrix_parent_inverse = Matrix(((1.0, -0.0, 0.0, -0.5), (-0.0, 1.0, -0.0, -4.0), (0.0, -0.0, 1.0, -0.0), (-0.0, 0.0, -0.0, 1.0)))
ob_bloco_stone_wall_4441_2398_z0.location = (-2.5, 3.675, 1.2)
ob_bloco_stone_wall_4442_2398_z0.parent = ob_parede_externa_sul_y2398_x4441_4447
ob_bloco_stone_wall_4442_2398_z0.matrix_parent_inverse = Matrix(((1.0, -0.0, 0.0, -0.5), (-0.0, 1.0, -0.0, -4.0), (0.0, -0.0, 1.0, -0.0), (-0.0, 0.0, -0.0, 1.0)))
ob_bloco_stone_wall_4442_2398_z0.location = (-1.5, 3.675, 1.2)
ob_bloco_stone_wall_4443_2398_z0.parent = ob_parede_externa_sul_y2398_x4441_4447
ob_bloco_stone_wall_4443_2398_z0.matrix_parent_inverse = Matrix(((1.0, -0.0, 0.0, -0.5), (-0.0, 1.0, -0.0, -4.0), (0.0, -0.0, 1.0, -0.0), (-0.0, 0.0, -0.0, 1.0)))
ob_bloco_stone_wall_4443_2398_z0.location = (-0.5, 3.675, 1.2)
ob_bloco_jungle_wall_4443_2398_z0.parent = ob_parede_externa_sul_y2398_x4441_4447
ob_bloco_jungle_wall_4443_2398_z0.matrix_parent_inverse = Matrix(((1.0, -0.0, 0.0, -0.5), (-0.0, 1.0, -0.0, -4.0), (0.0, -0.0, 1.0, -0.0), (-0.0, 0.0, -0.0, 1.0)))
ob_bloco_jungle_wall_4443_2398_z0.location = (-0.5, 3.675, 1.2)
ob_bloco_jungle_wall_4443_2398_z20.parent = ob_parede_externa_sul_y2398_x4441_4447
ob_bloco_jungle_wall_4443_2398_z20.matrix_parent_inverse = Matrix(((1.0, -0.0, 0.0, -0.5), (-0.0, 1.0, -0.0, -4.0), (0.0, -0.0, 1.0, -0.0), (-0.0, 0.0, -0.0, 1.0)))
ob_bloco_jungle_wall_4443_2398_z20.location = (-0.5, 3.675, 3.6)
ob_bloco_stone_wall_4444_2398_z0.parent = ob_parede_externa_sul_y2398_x4441_4447
ob_bloco_stone_wall_4444_2398_z0.matrix_parent_inverse = Matrix(((1.0, -0.0, 0.0, -0.5), (-0.0, 1.0, -0.0, -4.0), (0.0, -0.0, 1.0, -0.0), (-0.0, 0.0, -0.0, 1.0)))
ob_bloco_stone_wall_4444_2398_z0.location = (0.5, 3.675, 1.2)
ob_bloco_jungle_wall_4444_2398_z0.parent = ob_parede_externa_sul_y2398_x4441_4447
ob_bloco_jungle_wall_4444_2398_z0.matrix_parent_inverse = Matrix(((1.0, -0.0, 0.0, -0.5), (-0.0, 1.0, -0.0, -4.0), (0.0, -0.0, 1.0, -0.0), (-0.0, 0.0, -0.0, 1.0)))
ob_bloco_jungle_wall_4444_2398_z0.location = (0.5, 3.675, 1.2)
ob_bloco_jungle_wall_4444_2398_z20.parent = ob_parede_externa_sul_y2398_x4441_4447
ob_bloco_jungle_wall_4444_2398_z20.matrix_parent_inverse = Matrix(((1.0, -0.0, 0.0, -0.5), (-0.0, 1.0, -0.0, -4.0), (0.0, -0.0, 1.0, -0.0), (-0.0, 0.0, -0.0, 1.0)))
ob_bloco_jungle_wall_4444_2398_z20.location = (0.5, 3.675, 3.6)
ob_bloco_stone_wall_4445_2398_z0.parent = ob_parede_externa_sul_y2398_x4441_4447
ob_bloco_stone_wall_4445_2398_z0.matrix_parent_inverse = Matrix(((1.0, -0.0, 0.0, -0.5), (-0.0, 1.0, -0.0, -4.0), (0.0, -0.0, 1.0, -0.0), (-0.0, 0.0, -0.0, 1.0)))
ob_bloco_stone_wall_4445_2398_z0.location = (1.5, 3.675, 1.2)
ob_bloco_stone_post_4445_2398_z13.parent = ob_parede_externa_sul_y2398_x4441_4447
ob_bloco_stone_post_4445_2398_z13.matrix_parent_inverse = Matrix(((1.0, -0.0, 0.0, -0.5), (-0.0, 1.0, -0.0, -4.0), (0.0, -0.0, 1.0, -0.0), (-0.0, 0.0, -0.0, 1.0)))
ob_bloco_stone_post_4445_2398_z13.location = (1.5, 3.675, 2.76)
ob_bloco_stone_wall_4446_2398_z0.parent = ob_parede_externa_sul_y2398_x4441_4447
ob_bloco_stone_wall_4446_2398_z0.matrix_parent_inverse = Matrix(((1.0, -0.0, 0.0, -0.5), (-0.0, 1.0, -0.0, -4.0), (0.0, -0.0, 1.0, -0.0), (-0.0, 0.0, -0.0, 1.0)))
ob_bloco_stone_wall_4446_2398_z0.location = (2.5, 3.675, 1.2)
ob_bloco_stone_arch_4446_2398_z23.parent = ob_parede_externa_sul_y2398_x4441_4447
ob_bloco_stone_arch_4446_2398_z23.matrix_parent_inverse = Matrix(((1.0, -0.0, 0.0, -0.5), (-0.0, 1.0, -0.0, -4.0), (0.0, -0.0, 1.0, -0.0), (-0.0, 0.0, -0.0, 1.0)))
ob_bloco_stone_arch_4446_2398_z23.location = (2.5, 3.675, 3.96)
ob_bloco_stone_wall_4447_2398_z0.parent = ob_parede_externa_sul_y2398_x4441_4447
ob_bloco_stone_wall_4447_2398_z0.matrix_parent_inverse = Matrix(((1.0, -0.0, 0.0, -0.5), (-0.0, 1.0, -0.0, -4.0), (0.0, -0.0, 1.0, -0.0), (-0.0, 0.0, -0.0, 1.0)))
ob_bloco_stone_wall_4447_2398_z0.location = (3.5, 3.675, 1.2)
ob_parede_externa_oeste_x4440_y2391_2398.location = (-3.5, 0.5, 0.0)
ob_parede_externa_oeste_x4440_y2391_2398.empty_display_type = 'CUBE'
ob_bloco_stone_wall_4440_2391_z0.parent = ob_parede_externa_oeste_x4440_y2391_2398
ob_bloco_stone_wall_4440_2391_z0.matrix_parent_inverse = Matrix(((1.0, -0.0, 0.0, 3.5), (-0.0, 1.0, -0.0, -0.5), (0.0, -0.0, 1.0, -0.0), (-0.0, 0.0, -0.0, 1.0)))
ob_bloco_stone_wall_4440_2391_z0.location = (-3.825, -3.0, 1.2)
ob_bloco_stone_wall_4440_2392_z0.parent = ob_parede_externa_oeste_x4440_y2391_2398
ob_bloco_stone_wall_4440_2392_z0.matrix_parent_inverse = Matrix(((1.0, -0.0, 0.0, 3.5), (-0.0, 1.0, -0.0, -0.5), (0.0, -0.0, 1.0, -0.0), (-0.0, 0.0, -0.0, 1.0)))
ob_bloco_stone_wall_4440_2392_z0.location = (-3.825, -2.0, 1.2)
ob_bloco_stone_wall_4440_2393_z0.parent = ob_parede_externa_oeste_x4440_y2391_2398
ob_bloco_stone_wall_4440_2393_z0.matrix_parent_inverse = Matrix(((1.0, -0.0, 0.0, 3.5), (-0.0, 1.0, -0.0, -0.5), (0.0, -0.0, 1.0, -0.0), (-0.0, 0.0, -0.0, 1.0)))
ob_bloco_stone_wall_4440_2393_z0.location = (-3.825, -1.0, 1.2)
ob_bloco_stone_wall_4440_2394_z0.parent = ob_parede_externa_oeste_x4440_y2391_2398
ob_bloco_stone_wall_4440_2394_z0.matrix_parent_inverse = Matrix(((1.0, -0.0, 0.0, 3.5), (-0.0, 1.0, -0.0, -0.5), (0.0, -0.0, 1.0, -0.0), (-0.0, 0.0, -0.0, 1.0)))
ob_bloco_stone_wall_4440_2394_z0.location = (-3.825, 0.0, 1.2)
ob_bloco_stone_wall_4440_2395_z0.parent = ob_parede_externa_oeste_x4440_y2391_2398
ob_bloco_stone_wall_4440_2395_z0.matrix_parent_inverse = Matrix(((1.0, -0.0, 0.0, 3.5), (-0.0, 1.0, -0.0, -0.5), (0.0, -0.0, 1.0, -0.0), (-0.0, 0.0, -0.0, 1.0)))
ob_bloco_stone_wall_4440_2395_z0.location = (-3.825, 1.0, 1.2)
ob_bloco_stone_wall_4440_2396_z0.parent = ob_parede_externa_oeste_x4440_y2391_2398
ob_bloco_stone_wall_4440_2396_z0.matrix_parent_inverse = Matrix(((1.0, -0.0, 0.0, 3.5), (-0.0, 1.0, -0.0, -0.5), (0.0, -0.0, 1.0, -0.0), (-0.0, 0.0, -0.0, 1.0)))
ob_bloco_stone_wall_4440_2396_z0.location = (-3.825, 2.0, 1.2)
ob_bloco_stone_wall_4440_2397_z0.parent = ob_parede_externa_oeste_x4440_y2391_2398
ob_bloco_stone_wall_4440_2397_z0.matrix_parent_inverse = Matrix(((1.0, -0.0, 0.0, 3.5), (-0.0, 1.0, -0.0, -0.5), (0.0, -0.0, 1.0, -0.0), (-0.0, 0.0, -0.0, 1.0)))
ob_bloco_stone_wall_4440_2397_z0.location = (-3.825, 3.0, 1.2)
ob_bloco_stone_wall_4440_2398_z0.parent = ob_parede_externa_oeste_x4440_y2391_2398
ob_bloco_stone_wall_4440_2398_z0.matrix_parent_inverse = Matrix(((1.0, -0.0, 0.0, 3.5), (-0.0, 1.0, -0.0, -0.5), (0.0, -0.0, 1.0, -0.0), (-0.0, 0.0, -0.0, 1.0)))
ob_bloco_stone_wall_4440_2398_z0.location = (-3.825, 4.0, 1.2)
ob_parede_externa_leste_x4447_y2391_2397.location = (3.5, 0.0, 0.0)
ob_parede_externa_leste_x4447_y2391_2397.empty_display_type = 'CUBE'
ob_bloco_stone_post_4447_2391_z0.parent = ob_parede_externa_leste_x4447_y2391_2397
ob_bloco_stone_post_4447_2391_z0.matrix_parent_inverse = Matrix(((1.0, -0.0, 0.0, -3.5), (-0.0, 1.0, -0.0, 0.0), (0.0, -0.0, 1.0, -0.0), (-0.0, 0.0, -0.0, 1.0)))
ob_bloco_stone_post_4447_2391_z0.location = (3.175, -3.0, 1.2)
ob_bloco_stone_wall_4447_2392_z0.parent = ob_parede_externa_leste_x4447_y2391_2397
ob_bloco_stone_wall_4447_2392_z0.matrix_parent_inverse = Matrix(((1.0, -0.0, 0.0, -3.5), (-0.0, 1.0, -0.0, 0.0), (0.0, -0.0, 1.0, -0.0), (-0.0, 0.0, -0.0, 1.0)))
ob_bloco_stone_wall_4447_2392_z0.location = (3.175, -2.0, 1.2)
ob_bloco_stone_wall_4447_2393_z0.parent = ob_parede_externa_leste_x4447_y2391_2397
ob_bloco_stone_wall_4447_2393_z0.matrix_parent_inverse = Matrix(((1.0, -0.0, 0.0, -3.5), (-0.0, 1.0, -0.0, 0.0), (0.0, -0.0, 1.0, -0.0), (-0.0, 0.0, -0.0, 1.0)))
ob_bloco_stone_wall_4447_2393_z0.location = (3.175, -1.0, 1.2)
ob_bloco_stone_wall_4447_2394_z0.parent = ob_parede_externa_leste_x4447_y2391_2397
ob_bloco_stone_wall_4447_2394_z0.matrix_parent_inverse = Matrix(((1.0, -0.0, 0.0, -3.5), (-0.0, 1.0, -0.0, 0.0), (0.0, -0.0, 1.0, -0.0), (-0.0, 0.0, -0.0, 1.0)))
ob_bloco_stone_wall_4447_2394_z0.location = (3.175, 0.0, 1.2)
ob_bloco_stone_wall_4447_2395_z0.parent = ob_parede_externa_leste_x4447_y2391_2397
ob_bloco_stone_wall_4447_2395_z0.matrix_parent_inverse = Matrix(((1.0, -0.0, 0.0, -3.5), (-0.0, 1.0, -0.0, 0.0), (0.0, -0.0, 1.0, -0.0), (-0.0, 0.0, -0.0, 1.0)))
ob_bloco_stone_wall_4447_2395_z0.location = (3.175, 1.0, 1.2)
ob_bloco_stone_wall_4447_2396_z0.parent = ob_parede_externa_leste_x4447_y2391_2397
ob_bloco_stone_wall_4447_2396_z0.matrix_parent_inverse = Matrix(((1.0, -0.0, 0.0, -3.5), (-0.0, 1.0, -0.0, 0.0), (0.0, -0.0, 1.0, -0.0), (-0.0, 0.0, -0.0, 1.0)))
ob_bloco_stone_wall_4447_2396_z0.location = (3.175, 2.0, 1.2)
ob_bloco_stone_wall_4447_2397_z0.parent = ob_parede_externa_leste_x4447_y2391_2397
ob_bloco_stone_wall_4447_2397_z0.matrix_parent_inverse = Matrix(((1.0, -0.0, 0.0, -3.5), (-0.0, 1.0, -0.0, 0.0), (0.0, -0.0, 1.0, -0.0), (-0.0, 0.0, -0.0, 1.0)))
ob_bloco_stone_wall_4447_2397_z0.location = (3.175, 3.0, 1.2)
ob_parede_interna_ew_02_y2393_x4443_4443.location = (-0.5, -1.0, 1.56)
ob_parede_interna_ew_02_y2393_x4443_4443.empty_display_type = 'CUBE'
ob_bloco_stone_arch_4443_2393_z13.parent = ob_parede_interna_ew_02_y2393_x4443_4443
ob_bloco_stone_arch_4443_2393_z13.matrix_parent_inverse = Matrix(((1.0, -0.0, 0.0, 0.5), (-0.0, 1.0, -0.0, 1.0), (0.0, -0.0, 1.0, -1.56), (-0.0, 0.0, -0.0, 1.0)))
ob_bloco_stone_arch_4443_2393_z13.location = (-0.5, -1.325, 1.74)
ob_bloco_stone_arch_4443_2393_z36.parent = ob_parede_interna_ew_02_y2393_x4443_4443
ob_bloco_stone_arch_4443_2393_z36.matrix_parent_inverse = Matrix(((1.0, -0.0, 0.0, 0.5), (-0.0, 1.0, -0.0, 1.0), (0.0, -0.0, 1.0, -1.56), (-0.0, 0.0, -0.0, 1.0)))
ob_bloco_stone_arch_4443_2393_z36.location = (-0.5, -1.325, 4.5)
ob_parede_interna_ew_03_y2394_x4441_4443.location = (-1.5, 0.0, 1.56)
ob_parede_interna_ew_03_y2394_x4441_4443.empty_display_type = 'CUBE'
ob_bloco_stone_arch_4441_2394_z13.parent = ob_parede_interna_ew_03_y2394_x4441_4443
ob_bloco_stone_arch_4441_2394_z13.matrix_parent_inverse = Matrix(((1.0, -0.0, 0.0, 1.5), (-0.0, 1.0, -0.0, 0.0), (0.0, -0.0, 1.0, -1.56), (-0.0, 0.0, -0.0, 1.0)))
ob_bloco_stone_arch_4441_2394_z13.location = (-2.5, -0.325, 2.76)
ob_bloco_stone_arch_4443_2394_z19.parent = ob_parede_interna_ew_03_y2394_x4441_4443
ob_bloco_stone_arch_4443_2394_z19.matrix_parent_inverse = Matrix(((1.0, -0.0, 0.0, 1.5), (-0.0, 1.0, -0.0, 0.0), (0.0, -0.0, 1.0, -1.56), (-0.0, 0.0, -0.0, 1.0)))
ob_bloco_stone_arch_4443_2394_z19.location = (-0.5, -0.325, 3.48)
ob_parede_interna_ew_04_y2395_x4443_4444.location = (0.0, 1.0, 0.0)
ob_parede_interna_ew_04_y2395_x4443_4444.empty_display_type = 'CUBE'
ob_bloco_jungle_wall_4443_2395_z0.parent = ob_parede_interna_ew_04_y2395_x4443_4444
ob_bloco_jungle_wall_4443_2395_z0.matrix_parent_inverse = Matrix(((1.0, -0.0, 0.0, -0.0), (-0.0, 1.0, -0.0, -1.0), (0.0, -0.0, 1.0, -0.0), (-0.0, 0.0, -0.0, 1.0)))
ob_bloco_jungle_wall_4443_2395_z0.location = (-0.5, 0.675, 1.2)
ob_bloco_jungle_wall_4443_2395_z20.parent = ob_parede_interna_ew_04_y2395_x4443_4444
ob_bloco_jungle_wall_4443_2395_z20.matrix_parent_inverse = Matrix(((1.0, -0.0, 0.0, -0.0), (-0.0, 1.0, -0.0, -1.0), (0.0, -0.0, 1.0, -0.0), (-0.0, 0.0, -0.0, 1.0)))
ob_bloco_jungle_wall_4443_2395_z20.location = (-0.5, 0.675, 3.6)
ob_bloco_jungle_wall_4444_2395_z0.parent = ob_parede_interna_ew_04_y2395_x4443_4444
ob_bloco_jungle_wall_4444_2395_z0.matrix_parent_inverse = Matrix(((1.0, -0.0, 0.0, -0.0), (-0.0, 1.0, -0.0, -1.0), (0.0, -0.0, 1.0, -0.0), (-0.0, 0.0, -0.0, 1.0)))
ob_bloco_jungle_wall_4444_2395_z0.location = (0.5, 0.675, 1.2)
ob_bloco_stone_arch_4444_2395_z7.parent = ob_parede_interna_ew_04_y2395_x4443_4444
ob_bloco_stone_arch_4444_2395_z7.matrix_parent_inverse = Matrix(((1.0, -0.0, 0.0, -0.0), (-0.0, 1.0, -0.0, -1.0), (0.0, -0.0, 1.0, -0.0), (-0.0, 0.0, -0.0, 1.0)))
ob_bloco_stone_arch_4444_2395_z7.location = (0.5, 0.675, 2.04)
ob_bloco_jungle_wall_4444_2395_z20.parent = ob_parede_interna_ew_04_y2395_x4443_4444
ob_bloco_jungle_wall_4444_2395_z20.matrix_parent_inverse = Matrix(((1.0, -0.0, 0.0, -0.0), (-0.0, 1.0, -0.0, -1.0), (0.0, -0.0, 1.0, -0.0), (-0.0, 0.0, -0.0, 1.0)))
ob_bloco_jungle_wall_4444_2395_z20.location = (0.5, 0.675, 3.6)
ob_parede_interna_ew_05_y2396_x4442_4442.location = (-1.5, 2.0, 0.0)
ob_parede_interna_ew_05_y2396_x4442_4442.empty_display_type = 'CUBE'
ob_bloco_jungle_wall_4442_2396_z0.parent = ob_parede_interna_ew_05_y2396_x4442_4442
ob_bloco_jungle_wall_4442_2396_z0.matrix_parent_inverse = Matrix(((1.0, -0.0, 0.0, 1.5), (-0.0, 1.0, -0.0, -2.0), (0.0, -0.0, 1.0, -0.0), (-0.0, 0.0, -0.0, 1.0)))
ob_bloco_jungle_wall_4442_2396_z0.location = (-1.5, 1.675, 1.2)
ob_bloco_jungle_wall_4442_2396_z20.parent = ob_parede_interna_ew_05_y2396_x4442_4442
ob_bloco_jungle_wall_4442_2396_z20.matrix_parent_inverse = Matrix(((1.0, -0.0, 0.0, 1.5), (-0.0, 1.0, -0.0, -2.0), (0.0, -0.0, 1.0, -0.0), (-0.0, 0.0, -0.0, 1.0)))
ob_bloco_jungle_wall_4442_2396_z20.location = (-1.5, 1.675, 3.6)
ob_parede_interna_ew_06_y2396_x4445_4445.location = (1.5, 2.0, 0.0)
ob_parede_interna_ew_06_y2396_x4445_4445.empty_display_type = 'CUBE'
ob_bloco_jungle_wall_4445_2396_z0.parent = ob_parede_interna_ew_06_y2396_x4445_4445
ob_bloco_jungle_wall_4445_2396_z0.matrix_parent_inverse = Matrix(((1.0, -0.0, 0.0, -1.5), (-0.0, 1.0, -0.0, -2.0), (0.0, -0.0, 1.0, -0.0), (-0.0, 0.0, -0.0, 1.0)))
ob_bloco_jungle_wall_4445_2396_z0.location = (1.5, 1.675, 1.2)
ob_bloco_jungle_wall_4445_2396_z20.parent = ob_parede_interna_ew_06_y2396_x4445_4445
ob_bloco_jungle_wall_4445_2396_z20.matrix_parent_inverse = Matrix(((1.0, -0.0, 0.0, -1.5), (-0.0, 1.0, -0.0, -2.0), (0.0, -0.0, 1.0, -0.0), (-0.0, 0.0, -0.0, 1.0)))
ob_bloco_jungle_wall_4445_2396_z20.location = (1.5, 1.675, 3.6)
ob_parede_interna_ew_07_y2397_x4441_4442.location = (-2.0, 3.0, 0.0)
ob_parede_interna_ew_07_y2397_x4441_4442.empty_display_type = 'CUBE'
ob_bloco_stone_arch_4441_2397_z30.parent = ob_parede_interna_ew_07_y2397_x4441_4442
ob_bloco_stone_arch_4441_2397_z30.matrix_parent_inverse = Matrix(((1.0, -0.0, 0.0, 2.0), (-0.0, 1.0, -0.0, -3.0), (0.0, -0.0, 1.0, -0.0), (-0.0, 0.0, -0.0, 1.0)))
ob_bloco_stone_arch_4441_2397_z30.location = (-2.5, 2.675, 3.78)
ob_bloco_jungle_wall_4442_2397_z0.parent = ob_parede_interna_ew_07_y2397_x4441_4442
ob_bloco_jungle_wall_4442_2397_z0.matrix_parent_inverse = Matrix(((1.0, -0.0, 0.0, 2.0), (-0.0, 1.0, -0.0, -3.0), (0.0, -0.0, 1.0, -0.0), (-0.0, 0.0, -0.0, 1.0)))
ob_bloco_jungle_wall_4442_2397_z0.location = (-1.5, 2.675, 1.2)
ob_bloco_stone_arch_4442_2397_z13.parent = ob_parede_interna_ew_07_y2397_x4441_4442
ob_bloco_stone_arch_4442_2397_z13.matrix_parent_inverse = Matrix(((1.0, -0.0, 0.0, 2.0), (-0.0, 1.0, -0.0, -3.0), (0.0, -0.0, 1.0, -0.0), (-0.0, 0.0, -0.0, 1.0)))
ob_bloco_stone_arch_4442_2397_z13.location = (-1.5, 2.675, 2.76)
ob_bloco_jungle_wall_4442_2397_z20.parent = ob_parede_interna_ew_07_y2397_x4441_4442
ob_bloco_jungle_wall_4442_2397_z20.matrix_parent_inverse = Matrix(((1.0, -0.0, 0.0, 2.0), (-0.0, 1.0, -0.0, -3.0), (0.0, -0.0, 1.0, -0.0), (-0.0, 0.0, -0.0, 1.0)))
ob_bloco_jungle_wall_4442_2397_z20.location = (-1.5, 2.675, 3.6)
ob_parede_interna_ew_08_y2397_x4445_4446.location = (2.0, 3.0, 0.0)
ob_parede_interna_ew_08_y2397_x4445_4446.empty_display_type = 'CUBE'
ob_bloco_jungle_wall_4445_2397_z0.parent = ob_parede_interna_ew_08_y2397_x4445_4446
ob_bloco_jungle_wall_4445_2397_z0.matrix_parent_inverse = Matrix(((1.0, -0.0, 0.0, -2.0), (-0.0, 1.0, -0.0, -3.0), (0.0, -0.0, 1.0, -0.0), (-0.0, 0.0, -0.0, 1.0)))
ob_bloco_jungle_wall_4445_2397_z0.location = (1.5, 2.675, 1.2)
ob_bloco_stone_arch_4445_2397_z1.parent = ob_parede_interna_ew_08_y2397_x4445_4446
ob_bloco_stone_arch_4445_2397_z1.matrix_parent_inverse = Matrix(((1.0, -0.0, 0.0, -2.0), (-0.0, 1.0, -0.0, -3.0), (0.0, -0.0, 1.0, -0.0), (-0.0, 0.0, -0.0, 1.0)))
ob_bloco_stone_arch_4445_2397_z1.location = (1.5, 2.675, 1.32)
ob_bloco_jungle_wall_4445_2397_z20.parent = ob_parede_interna_ew_08_y2397_x4445_4446
ob_bloco_jungle_wall_4445_2397_z20.matrix_parent_inverse = Matrix(((1.0, -0.0, 0.0, -2.0), (-0.0, 1.0, -0.0, -3.0), (0.0, -0.0, 1.0, -0.0), (-0.0, 0.0, -0.0, 1.0)))
ob_bloco_jungle_wall_4445_2397_z20.location = (1.5, 2.675, 3.6)
ob_bloco_stone_post_4446_2397_z19.parent = ob_parede_interna_ew_08_y2397_x4445_4446
ob_bloco_stone_post_4446_2397_z19.matrix_parent_inverse = Matrix(((1.0, -0.0, 0.0, -2.0), (-0.0, 1.0, -0.0, -3.0), (0.0, -0.0, 1.0, -0.0), (-0.0, 0.0, -0.0, 1.0)))
ob_bloco_stone_post_4446_2397_z19.location = (2.5, 2.675, 3.48)

# ---- collection membership
col_01_paredes_externas.objects.link(ob_parede_externa_norte_y2390_x4440_4440)
col_01_paredes_externas.objects.link(ob_bloco_stone_wall_4440_2390_z0)
col_01_paredes_externas.objects.link(ob_parede_externa_sul_y2398_x4441_4447)
col_01_paredes_externas.objects.link(ob_bloco_stone_wall_4441_2398_z0)
col_01_paredes_externas.objects.link(ob_bloco_stone_wall_4442_2398_z0)
col_01_paredes_externas.objects.link(ob_bloco_stone_wall_4443_2398_z0)
col_01_paredes_externas.objects.link(ob_bloco_jungle_wall_4443_2398_z0)
col_01_paredes_externas.objects.link(ob_bloco_jungle_wall_4443_2398_z20)
col_01_paredes_externas.objects.link(ob_bloco_stone_wall_4444_2398_z0)
col_01_paredes_externas.objects.link(ob_bloco_jungle_wall_4444_2398_z0)
col_01_paredes_externas.objects.link(ob_bloco_jungle_wall_4444_2398_z20)
col_01_paredes_externas.objects.link(ob_bloco_stone_wall_4445_2398_z0)
col_01_paredes_externas.objects.link(ob_bloco_stone_post_4445_2398_z13)
col_01_paredes_externas.objects.link(ob_bloco_stone_wall_4446_2398_z0)
col_01_paredes_externas.objects.link(ob_bloco_stone_arch_4446_2398_z23)
col_01_paredes_externas.objects.link(ob_bloco_stone_wall_4447_2398_z0)
col_01_paredes_externas.objects.link(ob_parede_externa_oeste_x4440_y2391_2398)
col_01_paredes_externas.objects.link(ob_bloco_stone_wall_4440_2391_z0)
col_01_paredes_externas.objects.link(ob_bloco_stone_wall_4440_2392_z0)
col_01_paredes_externas.objects.link(ob_bloco_stone_wall_4440_2393_z0)
col_01_paredes_externas.objects.link(ob_bloco_stone_wall_4440_2394_z0)
col_01_paredes_externas.objects.link(ob_bloco_stone_wall_4440_2395_z0)
col_01_paredes_externas.objects.link(ob_bloco_stone_wall_4440_2396_z0)
col_01_paredes_externas.objects.link(ob_bloco_stone_wall_4440_2397_z0)
col_01_paredes_externas.objects.link(ob_bloco_stone_wall_4440_2398_z0)
col_01_paredes_externas.objects.link(ob_parede_externa_leste_x4447_y2391_2397)
col_01_paredes_externas.objects.link(ob_bloco_stone_post_4447_2391_z0)
col_01_paredes_externas.objects.link(ob_bloco_stone_wall_4447_2392_z0)
col_01_paredes_externas.objects.link(ob_bloco_stone_wall_4447_2393_z0)
col_01_paredes_externas.objects.link(ob_bloco_stone_wall_4447_2394_z0)
col_01_paredes_externas.objects.link(ob_bloco_stone_wall_4447_2395_z0)
col_01_paredes_externas.objects.link(ob_bloco_stone_wall_4447_2396_z0)
col_01_paredes_externas.objects.link(ob_bloco_stone_wall_4447_2397_z0)
col_02_paredes_internas.objects.link(ob_parede_interna_ew_02_y2393_x4443_4443)
col_02_paredes_internas.objects.link(ob_bloco_stone_arch_4443_2393_z13)
col_02_paredes_internas.objects.link(ob_bloco_stone_arch_4443_2393_z36)
col_02_paredes_internas.objects.link(ob_parede_interna_ew_03_y2394_x4441_4443)
col_02_paredes_internas.objects.link(ob_bloco_stone_arch_4441_2394_z13)
col_02_paredes_internas.objects.link(ob_bloco_stone_arch_4443_2394_z19)
col_02_paredes_internas.objects.link(ob_parede_interna_ew_04_y2395_x4443_4444)
col_02_paredes_internas.objects.link(ob_bloco_jungle_wall_4443_2395_z0)
col_02_paredes_internas.objects.link(ob_bloco_jungle_wall_4443_2395_z20)
col_02_paredes_internas.objects.link(ob_bloco_jungle_wall_4444_2395_z0)
col_02_paredes_internas.objects.link(ob_bloco_stone_arch_4444_2395_z7)
col_02_paredes_internas.objects.link(ob_bloco_jungle_wall_4444_2395_z20)
col_02_paredes_internas.objects.link(ob_parede_interna_ew_05_y2396_x4442_4442)
col_02_paredes_internas.objects.link(ob_bloco_jungle_wall_4442_2396_z0)
col_02_paredes_internas.objects.link(ob_bloco_jungle_wall_4442_2396_z20)
col_02_paredes_internas.objects.link(ob_parede_interna_ew_06_y2396_x4445_4445)
col_02_paredes_internas.objects.link(ob_bloco_jungle_wall_4445_2396_z0)
col_02_paredes_internas.objects.link(ob_bloco_jungle_wall_4445_2396_z20)
col_02_paredes_internas.objects.link(ob_parede_interna_ew_07_y2397_x4441_4442)
col_02_paredes_internas.objects.link(ob_bloco_stone_arch_4441_2397_z30)
col_02_paredes_internas.objects.link(ob_bloco_jungle_wall_4442_2397_z0)
col_02_paredes_internas.objects.link(ob_bloco_stone_arch_4442_2397_z13)
col_02_paredes_internas.objects.link(ob_bloco_jungle_wall_4442_2397_z20)
col_02_paredes_internas.objects.link(ob_parede_interna_ew_08_y2397_x4445_4446)
col_02_paredes_internas.objects.link(ob_bloco_jungle_wall_4445_2397_z0)
col_02_paredes_internas.objects.link(ob_bloco_stone_arch_4445_2397_z1)
col_02_paredes_internas.objects.link(ob_bloco_jungle_wall_4445_2397_z20)
col_02_paredes_internas.objects.link(ob_bloco_stone_post_4446_2397_z19)

# ---- scene / render settings (as saved in the file)
scene.frame_start = 1; scene.frame_end = 250; scene.frame_set(1)
scene.render.engine = 'BLENDER_EEVEE_NEXT'
scene.render.bake_bias = 0.0
scene.render.bake_samples = 0
scene.cycles.sampling_pattern = 'TABULATED_SOBOL'
scene.eevee.use_volume_custom_range = False
bpy.context.view_layer.update()

# ---- added for rendering (the .blend has no active camera and no usable light): camera, sun + grey world if the file has none
cam_auto = bpy.data.cameras.new('AutoCamera')
cam_auto.lens = 50.0
cam_auto.sensor_width = 36.0
cam_auto.clip_end = 1000.0
ob_auto_camera = bpy.data.objects.new('AutoCamera', cam_auto)
scene.collection.objects.link(ob_auto_camera)
ob_auto_camera.location = (12.121, -14.5452, 12.2768)
ob_auto_camera.rotation_euler = (1.09748, -7.21219e-08, 0.694738)
scene.camera = ob_auto_camera
light_auto_sun = bpy.data.lights.new('AutoSun', 'SUN')
light_auto_sun.energy = 3.0
light_auto_sun.angle = 0.0523599
ob_auto_sun = bpy.data.objects.new('AutoSun', light_auto_sun)
scene.collection.objects.link(ob_auto_sun)
ob_auto_sun.rotation_euler = (0.872665, 0.174533, 0.523599)
if scene.world is None:
    world_auto = bpy.data.worlds.new('AutoWorld')
    world_auto.color = (0.3, 0.3, 0.3)
    scene.world = world_auto
bpy.context.view_layer.update()

